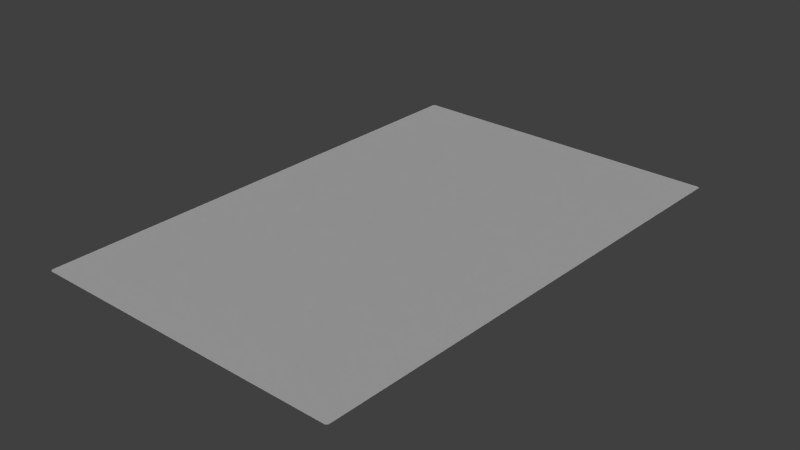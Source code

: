 # Source: Ground4.blend  (saved by Blender 2.69.0; exported with 4.5.12 LTS)
import bpy
from mathutils import Matrix  # noqa: F401  (used for matrix-valued properties, if any)

bpy.ops.wm.read_factory_settings(use_empty=True)
scene = bpy.context.scene
scene.name = 'Scene'

# ---- collections
col_collection_1 = bpy.data.collections.new('Collection 1'); scene.collection.children.link(col_collection_1)

# ---- materials (node trees are filled in below, after node groups)
mat_pixelactive_city_fbx_lambert82 = bpy.data.materials.new('pixelactive_city_fbx-lambert82')
mat_pixelactive_city_fbx_lambert82.alpha_threshold = 0.0
mat_pixelactive_city_fbx_lambert82.use_transparent_shadow = False
mat_pixelactive_city_fbx_lambert82.diffuse_color = (0.6, 0.6, 0.6, 1.0)
mat_pixelactive_city_fbx_lambert82.specular_color = (0.9, 0.9, 0.9)
mat_pixelactive_city_fbx_lambert82.roughness = 0.5
mat_pixelactive_city_fbx_lambert82.specular_intensity = 1.0
mat_pixelactive_city_fbx_lambert82.line_color = (0.0, 0.0, 0.0, 1.0)

# ---- material node trees

# ---- world
world_world = bpy.data.worlds.new('World'); scene.world = world_world
world_world.color = (0.05088, 0.05088, 0.05088)
world_world.use_sun_shadow = False
world_world.sun_shadow_jitter_overblur = 0.0
world_world.cycles.sampling_method = 'MANUAL'
world_world.cycles.sample_map_resolution = 256

# ---- lights
light_lamp = bpy.data.lights.new('Lamp', 'SUN')
light_lamp.transmission_factor = 0.0
light_lamp.cutoff_distance = 30.0
light_lamp.angle = 0.1993
light_lamp.energy = 1.0
light_lamp.shadow_buffer_clip_start = 1.001
light_lamp.shadow_soft_size = 0.1
light_lamp.shadow_cascade_max_distance = 1000.0
light_lamp.cycles.use_multiple_importance_sampling = False
light_lamp_001 = bpy.data.lights.new('Lamp.001', 'SUN')
light_lamp_001.transmission_factor = 0.0
light_lamp_001.cutoff_distance = 30.0
light_lamp_001.angle = 0.1993
light_lamp_001.energy = 1.0
light_lamp_001.shadow_buffer_clip_start = 1.001
light_lamp_001.shadow_soft_size = 0.1
light_lamp_001.shadow_cascade_max_distance = 1000.0
light_lamp_001.cycles.use_multiple_importance_sampling = False
light_lamp_002 = bpy.data.lights.new('Lamp.002', 'SUN')
light_lamp_002.transmission_factor = 0.0
light_lamp_002.cutoff_distance = 30.0
light_lamp_002.angle = 0.1993
light_lamp_002.energy = 1.0
light_lamp_002.shadow_buffer_clip_start = 1.001
light_lamp_002.shadow_soft_size = 0.1
light_lamp_002.shadow_cascade_max_distance = 1000.0
light_lamp_002.cycles.use_multiple_importance_sampling = False

# ---- meshes
me_ground4 = bpy.data.meshes.new('Ground4')
me_ground4.from_pydata([(-156.1, 0.004174, 120.0), (-156.3, 0.004174, 120.1), (-156.2, 0.004174, 120.1), (-155.9, 0.004174, 119.9), (-156.0, 0.004174, 120.0), (-155.7, 0.004174, 119.7), (-155.8, 0.004174, 119.8), (-155.5, 0.004174, 119.4), (-155.6, 0.004174, 119.6), (-155.6, 0.004174, 119.5), (-155.5, 0.004174, 119.3), (-156.5, 0.004174, 120.1), (-155.5, 0.004174, 119.2), (-268.0, 0.0, 118.2), (-269.1, 0.0, 117.2), (-268.6, 0.0, 118.0), (-268.1, 0.0, 118.2), (-268.3, 0.0, 118.1), (-268.2, 0.0, 118.2), (-268.5, 0.0, 118.1), (-268.9, 0.0, 117.6), (-268.8, 0.0, 117.8), (-268.7, 0.0, 117.9), (-268.9, 0.0, 117.7), (-269.0, 0.0, 117.5), (-269.0, 0.0, 117.4), (-269.1, 0.0, 117.3), (-149.0, 0.0, -57.56), (-148.1, 0.0, -56.72), (-148.8, 0.0, -57.53), (-148.3, 0.0, -57.24), (-148.1, 0.0, -56.91), (-148.2, 0.0, -57.08), (-148.5, 0.0, -57.37), (-148.7, 0.0, -57.47), (-265.2, 0.0, -61.08), (-266.2, 0.0, -60.11), (-265.4, 0.0, -61.07), (-266.1, 0.0, -60.49), (-266.2, 0.0, -60.31), (-265.9, 0.0, -60.81), (-266.0, 0.0, -60.66), (-265.8, 0.0, -60.93), (-265.6, 0.0, -61.01)], [], [(13, 11, 1, 2, 0, 4, 3, 6, 5, 8, 9, 7, 10, 12, 28, 31, 32, 30, 33, 34, 29, 27, 35, 37, 43, 42, 40, 41, 38, 39, 36, 14, 26, 25, 24, 20, 23, 21, 22, 15, 19, 17, 18, 16)])
_uv = me_ground4.uv_layers.new(name='UVMap')
_uv.uv.foreach_set('vector', [-0.8398, 1.091, -0.2823, 1.101, -0.2817, 1.1, -0.2811, 1.1, -0.2805, 1.1, -0.28, 1.1, -0.2795, 1.099, -0.279, 1.099, -0.2786, 1.099, -0.2782, 1.098, -0.2779, 1.098, -0.2777, 1.097, -0.2775, 1.097, -0.2774, 1.096, -0.2405, 0.2164, -0.2407, 0.2155, -0.2411, 0.2146, -0.2417, 0.2138, -0.2424, 0.2131, -0.2433, 0.2126, -0.2442, 0.2123, -0.2451, 0.2122, -0.826, 0.1946, -0.827, 0.1947, -0.8279, 0.1949, -0.8288, 0.1954, -0.8296, 0.196, -0.8302, 0.1967, -0.8307, 0.1975, -0.831, 0.1985, -0.8311, 0.1994, -0.8455, 1.086, -0.8454, 1.086, -0.8452, 1.087, -0.845, 1.088, -0.8446, 1.088, -0.8443, 1.089, -0.8439, 1.089, -0.8434, 1.09, -0.8429, 1.09, -0.8423, 1.09, -0.8417, 1.091, -0.8411, 1.091, -0.8405, 1.091])
me_ground4.materials.append(mat_pixelactive_city_fbx_lambert82)
me_ground4.use_remesh_preserve_volume = False
me_ground4.use_remesh_preserve_attributes = False
me_ground4.use_mirror_vertex_groups = False
me_ground4.update()

# ---- objects
ob_ground4 = bpy.data.objects.new('Ground4', me_ground4)
ob_lamp = bpy.data.objects.new('Lamp', light_lamp)
ob_lamp_001 = bpy.data.objects.new('Lamp.001', light_lamp_001)
ob_lamp_002 = bpy.data.objects.new('Lamp.002', light_lamp_002)

# ---- transforms, parenting, visibility, modifiers, constraints
ob_ground4.location = (0.0, 0.0, 0.0)
ob_ground4.rotation_euler = (1.571, -0.0, 0.0)
ob_ground4.lineart.crease_threshold = 0.0
ob_lamp.location = (4.076, 1.005, 5.904)
ob_lamp.rotation_euler = (0.6503, 0.05522, 1.866)
ob_lamp.lock_rotations_4d = False
ob_lamp.empty_display_type = 'ARROWS'
ob_lamp.color = (0.0, 0.0, 0.0, 0.0)
ob_lamp.lineart.crease_threshold = 0.0
ob_lamp_001.location = (-6.469, -4.888, 5.904)
ob_lamp_001.rotation_euler = (-2.229, -2.159, 2.816)
ob_lamp_001.lock_rotations_4d = False
ob_lamp_001.empty_display_type = 'ARROWS'
ob_lamp_001.color = (0.0, 0.0, 0.0, 0.0)
ob_lamp_001.lineart.crease_threshold = 0.0
ob_lamp_002.location = (4.076, 1.005, -0.03061)
ob_lamp_002.rotation_euler = (-0.8033, -1.413, 5.585)
ob_lamp_002.lock_rotations_4d = False
ob_lamp_002.empty_display_type = 'ARROWS'
ob_lamp_002.color = (0.0, 0.0, 0.0, 0.0)
ob_lamp_002.lineart.crease_threshold = 0.0

# ---- collection membership
col_collection_1.objects.link(ob_ground4)
col_collection_1.objects.link(ob_lamp)
col_collection_1.objects.link(ob_lamp_001)
col_collection_1.objects.link(ob_lamp_002)

# ---- scene / render settings (as saved in the file)
scene.frame_start = 1; scene.frame_end = 250; scene.frame_set(1)
scene.render.engine = 'BLENDER_EEVEE_NEXT'
scene.render.image_settings.compression = 90
scene.render.resolution_percentage = 50
scene.render.dither_intensity = 0.0
scene.cycles.use_denoising = False
scene.cycles.samples = 10
scene.cycles.sampling_pattern = 'TABULATED_SOBOL'
scene.cycles.light_sampling_threshold = 0.0
scene.cycles.use_adaptive_sampling = False
scene.cycles.use_light_tree = False
scene.cycles.blur_glossy = 0.0
scene.cycles.volume_bounces = 1
scene.cycles.pixel_filter_type = 'GAUSSIAN'
scene.cycles.sample_clamp_indirect = 0.0
scene.view_settings.view_transform = 'Standard'
bpy.context.view_layer.update()

# ---- added for rendering (the .blend has no active camera): camera
cam_auto = bpy.data.cameras.new('AutoCamera')
cam_auto.lens = 50.0
cam_auto.sensor_width = 36.0
cam_auto.clip_end = 3537.92
ob_auto_camera = bpy.data.objects.new('AutoCamera', cam_auto)
scene.collection.objects.link(ob_auto_camera)
ob_auto_camera.location = (-7.00136, -271.429, 161.275)
ob_auto_camera.rotation_euler = (1.09748, -7.21219e-08, 0.694738)
scene.camera = ob_auto_camera
bpy.context.view_layer.update()
